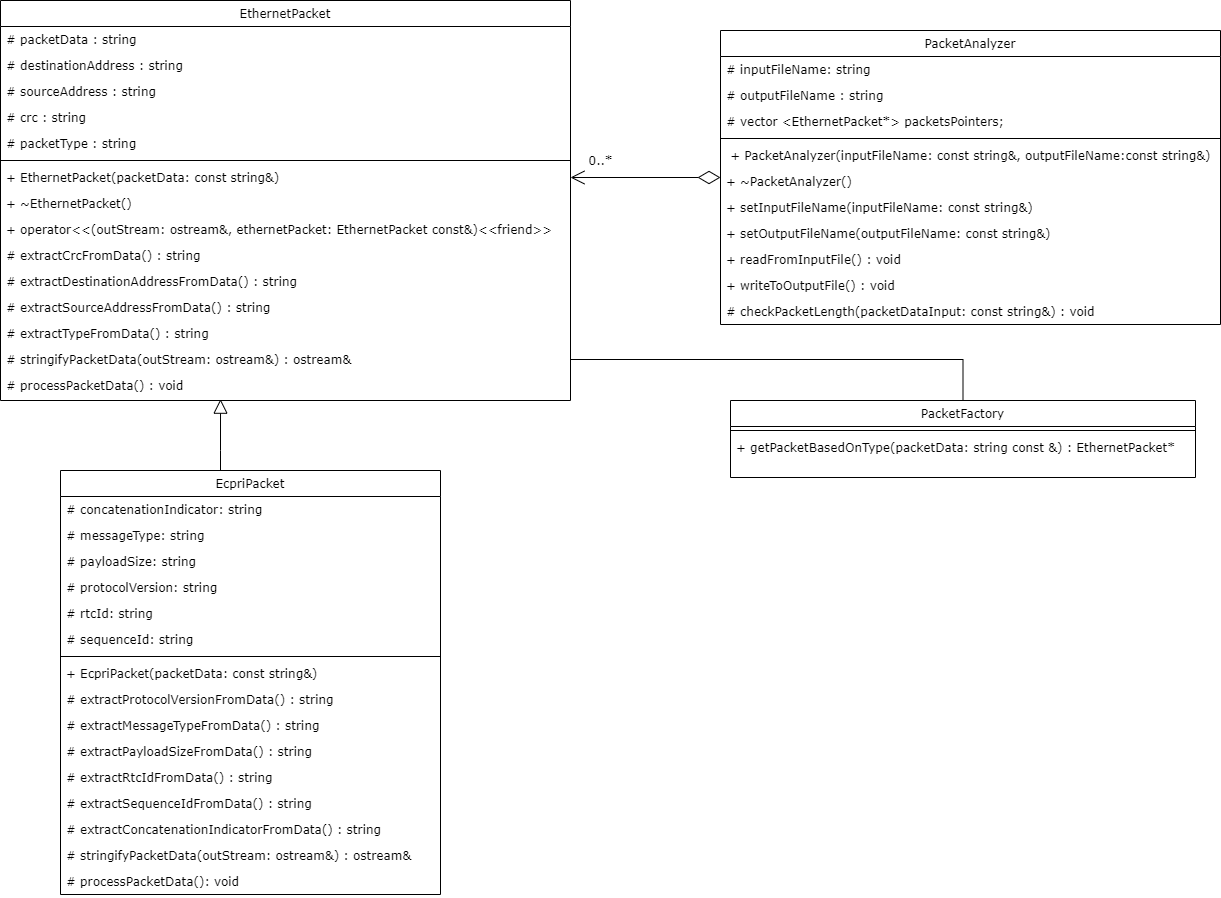

The diagram above was exported from draw.io. Its source (the exported page's mxGraphModel, read from the mxfile embedded in the PNG):
<mxGraphModel dx="1851" dy="584" grid="1" gridSize="10" guides="1" tooltips="1" connect="1" arrows="1" fold="1" page="1" pageScale="1" pageWidth="827" pageHeight="1169" math="0" shadow="0">
  <root>
    <mxCell id="WIyWlLk6GJQsqaUBKTNV-0" />
    <mxCell id="WIyWlLk6GJQsqaUBKTNV-1" parent="WIyWlLk6GJQsqaUBKTNV-0" />
    <mxCell id="zkfFHV4jXpPFQw0GAbJ--0" value="EthernetPacket" style="swimlane;fontStyle=0;align=center;verticalAlign=top;childLayout=stackLayout;horizontal=1;startSize=26;horizontalStack=0;resizeParent=1;resizeLast=0;collapsible=1;marginBottom=0;rounded=0;shadow=0;strokeWidth=1;fontFamily=Verdana;" parent="WIyWlLk6GJQsqaUBKTNV-1" vertex="1">
      <mxGeometry x="-300" y="10" width="570" height="400" as="geometry">
        <mxRectangle x="230" y="140" width="160" height="26" as="alternateBounds" />
      </mxGeometry>
    </mxCell>
    <mxCell id="F5RxFuhWScgyW9E67R9W-4" value="# packetData : string" style="text;align=left;verticalAlign=top;spacingLeft=4;spacingRight=4;overflow=hidden;rotatable=0;points=[[0,0.5],[1,0.5]];portConstraint=eastwest;fontFamily=Verdana;" parent="zkfFHV4jXpPFQw0GAbJ--0" vertex="1">
      <mxGeometry y="26" width="570" height="26" as="geometry" />
    </mxCell>
    <mxCell id="F5RxFuhWScgyW9E67R9W-0" value="# destinationAddress : string" style="text;align=left;verticalAlign=top;spacingLeft=4;spacingRight=4;overflow=hidden;rotatable=0;points=[[0,0.5],[1,0.5]];portConstraint=eastwest;fontFamily=Verdana;" parent="zkfFHV4jXpPFQw0GAbJ--0" vertex="1">
      <mxGeometry y="52" width="570" height="26" as="geometry" />
    </mxCell>
    <mxCell id="F5RxFuhWScgyW9E67R9W-1" value="# sourceAddress : string" style="text;align=left;verticalAlign=top;spacingLeft=4;spacingRight=4;overflow=hidden;rotatable=0;points=[[0,0.5],[1,0.5]];portConstraint=eastwest;fontFamily=Verdana;" parent="zkfFHV4jXpPFQw0GAbJ--0" vertex="1">
      <mxGeometry y="78" width="570" height="26" as="geometry" />
    </mxCell>
    <mxCell id="F5RxFuhWScgyW9E67R9W-2" value="# crc : string" style="text;align=left;verticalAlign=top;spacingLeft=4;spacingRight=4;overflow=hidden;rotatable=0;points=[[0,0.5],[1,0.5]];portConstraint=eastwest;fontFamily=Verdana;" parent="zkfFHV4jXpPFQw0GAbJ--0" vertex="1">
      <mxGeometry y="104" width="570" height="26" as="geometry" />
    </mxCell>
    <mxCell id="zkfFHV4jXpPFQw0GAbJ--1" value="# packetType : string" style="text;align=left;verticalAlign=top;spacingLeft=4;spacingRight=4;overflow=hidden;rotatable=0;points=[[0,0.5],[1,0.5]];portConstraint=eastwest;fontFamily=Verdana;" parent="zkfFHV4jXpPFQw0GAbJ--0" vertex="1">
      <mxGeometry y="130" width="570" height="26" as="geometry" />
    </mxCell>
    <mxCell id="zkfFHV4jXpPFQw0GAbJ--4" value="" style="line;html=1;strokeWidth=1;align=left;verticalAlign=middle;spacingTop=-1;spacingLeft=3;spacingRight=3;rotatable=0;labelPosition=right;points=[];portConstraint=eastwest;fontFamily=Verdana;" parent="zkfFHV4jXpPFQw0GAbJ--0" vertex="1">
      <mxGeometry y="156" width="570" height="8" as="geometry" />
    </mxCell>
    <mxCell id="cyIWCCznizQE3p-FWGAR-11" value="+ EthernetPacket(packetData: const string&amp;)&#10;" style="text;align=left;verticalAlign=top;spacingLeft=4;spacingRight=4;overflow=hidden;rotatable=0;points=[[0,0.5],[1,0.5]];portConstraint=eastwest;fontFamily=Verdana;" parent="zkfFHV4jXpPFQw0GAbJ--0" vertex="1">
      <mxGeometry y="164" width="570" height="26" as="geometry" />
    </mxCell>
    <mxCell id="cyIWCCznizQE3p-FWGAR-12" value="+ ~EthernetPacket()&#10;" style="text;align=left;verticalAlign=top;spacingLeft=4;spacingRight=4;overflow=hidden;rotatable=0;points=[[0,0.5],[1,0.5]];portConstraint=eastwest;fontFamily=Verdana;" parent="zkfFHV4jXpPFQw0GAbJ--0" vertex="1">
      <mxGeometry y="190" width="570" height="26" as="geometry" />
    </mxCell>
    <mxCell id="cyIWCCznizQE3p-FWGAR-17" value="+ operator&lt;&lt;(outStream: ostream&amp;, ethernetPacket: EthernetPacket const&amp;)&lt;&lt;friend&gt;&gt;" style="text;align=left;verticalAlign=top;spacingLeft=4;spacingRight=4;overflow=hidden;rotatable=0;points=[[0,0.5],[1,0.5]];portConstraint=eastwest;fontFamily=Verdana;" parent="zkfFHV4jXpPFQw0GAbJ--0" vertex="1">
      <mxGeometry y="216" width="570" height="26" as="geometry" />
    </mxCell>
    <mxCell id="cyIWCCznizQE3p-FWGAR-13" value="# extractCrcFromData() : string&#10;" style="text;align=left;verticalAlign=top;spacingLeft=4;spacingRight=4;overflow=hidden;rotatable=0;points=[[0,0.5],[1,0.5]];portConstraint=eastwest;fontFamily=Verdana;" parent="zkfFHV4jXpPFQw0GAbJ--0" vertex="1">
      <mxGeometry y="242" width="570" height="26" as="geometry" />
    </mxCell>
    <mxCell id="cyIWCCznizQE3p-FWGAR-14" value="# extractDestinationAddressFromData() : string&#10;" style="text;align=left;verticalAlign=top;spacingLeft=4;spacingRight=4;overflow=hidden;rotatable=0;points=[[0,0.5],[1,0.5]];portConstraint=eastwest;fontFamily=Verdana;" parent="zkfFHV4jXpPFQw0GAbJ--0" vertex="1">
      <mxGeometry y="268" width="570" height="26" as="geometry" />
    </mxCell>
    <mxCell id="cyIWCCznizQE3p-FWGAR-15" value="# extractSourceAddressFromData() : string&#10;" style="text;align=left;verticalAlign=top;spacingLeft=4;spacingRight=4;overflow=hidden;rotatable=0;points=[[0,0.5],[1,0.5]];portConstraint=eastwest;fontFamily=Verdana;" parent="zkfFHV4jXpPFQw0GAbJ--0" vertex="1">
      <mxGeometry y="294" width="570" height="26" as="geometry" />
    </mxCell>
    <mxCell id="cyIWCCznizQE3p-FWGAR-16" value="# extractTypeFromData() : string&#10;" style="text;align=left;verticalAlign=top;spacingLeft=4;spacingRight=4;overflow=hidden;rotatable=0;points=[[0,0.5],[1,0.5]];portConstraint=eastwest;fontFamily=Verdana;" parent="zkfFHV4jXpPFQw0GAbJ--0" vertex="1">
      <mxGeometry y="320" width="570" height="26" as="geometry" />
    </mxCell>
    <mxCell id="cyIWCCznizQE3p-FWGAR-18" value="# stringifyPacketData(outStream: ostream&amp;) : ostream&amp;&#10;" style="text;align=left;verticalAlign=top;spacingLeft=4;spacingRight=4;overflow=hidden;rotatable=0;points=[[0,0.5],[1,0.5]];portConstraint=eastwest;fontFamily=Verdana;" parent="zkfFHV4jXpPFQw0GAbJ--0" vertex="1">
      <mxGeometry y="346" width="570" height="26" as="geometry" />
    </mxCell>
    <mxCell id="cyIWCCznizQE3p-FWGAR-19" value="# processPacketData() : void&#10;" style="text;align=left;verticalAlign=top;spacingLeft=4;spacingRight=4;overflow=hidden;rotatable=0;points=[[0,0.5],[1,0.5]];portConstraint=eastwest;fontFamily=Verdana;" parent="zkfFHV4jXpPFQw0GAbJ--0" vertex="1">
      <mxGeometry y="372" width="570" height="26" as="geometry" />
    </mxCell>
    <mxCell id="cyIWCCznizQE3p-FWGAR-29" style="edgeStyle=orthogonalEdgeStyle;rounded=0;orthogonalLoop=1;jettySize=auto;html=1;entryX=0.386;entryY=1.026;entryDx=0;entryDy=0;entryPerimeter=0;endArrow=block;endFill=0;fontFamily=Verdana;endSize=12;" parent="WIyWlLk6GJQsqaUBKTNV-1" source="zkfFHV4jXpPFQw0GAbJ--6" target="cyIWCCznizQE3p-FWGAR-19" edge="1">
      <mxGeometry relative="1" as="geometry">
        <Array as="points">
          <mxPoint x="-80" y="460" />
          <mxPoint x="-80" y="460" />
        </Array>
      </mxGeometry>
    </mxCell>
    <mxCell id="zkfFHV4jXpPFQw0GAbJ--6" value="EcpriPacket" style="swimlane;fontStyle=0;align=center;verticalAlign=top;childLayout=stackLayout;horizontal=1;startSize=26;horizontalStack=0;resizeParent=1;resizeLast=0;collapsible=1;marginBottom=0;rounded=0;shadow=0;strokeWidth=1;fontFamily=Verdana;" parent="WIyWlLk6GJQsqaUBKTNV-1" vertex="1">
      <mxGeometry x="-240" y="480" width="380" height="424" as="geometry">
        <mxRectangle x="130" y="380" width="160" height="26" as="alternateBounds" />
      </mxGeometry>
    </mxCell>
    <mxCell id="F5RxFuhWScgyW9E67R9W-5" value="# concatenationIndicator: string" style="text;align=left;verticalAlign=top;spacingLeft=4;spacingRight=4;overflow=hidden;rotatable=0;points=[[0,0.5],[1,0.5]];portConstraint=eastwest;fontFamily=Verdana;" parent="zkfFHV4jXpPFQw0GAbJ--6" vertex="1">
      <mxGeometry y="26" width="380" height="26" as="geometry" />
    </mxCell>
    <mxCell id="F5RxFuhWScgyW9E67R9W-6" value="# messageType: string" style="text;align=left;verticalAlign=top;spacingLeft=4;spacingRight=4;overflow=hidden;rotatable=0;points=[[0,0.5],[1,0.5]];portConstraint=eastwest;fontFamily=Verdana;" parent="zkfFHV4jXpPFQw0GAbJ--6" vertex="1">
      <mxGeometry y="52" width="380" height="26" as="geometry" />
    </mxCell>
    <mxCell id="F5RxFuhWScgyW9E67R9W-7" value="# payloadSize: string" style="text;align=left;verticalAlign=top;spacingLeft=4;spacingRight=4;overflow=hidden;rotatable=0;points=[[0,0.5],[1,0.5]];portConstraint=eastwest;fontFamily=Verdana;" parent="zkfFHV4jXpPFQw0GAbJ--6" vertex="1">
      <mxGeometry y="78" width="380" height="26" as="geometry" />
    </mxCell>
    <mxCell id="F5RxFuhWScgyW9E67R9W-8" value="# protocolVersion: string" style="text;align=left;verticalAlign=top;spacingLeft=4;spacingRight=4;overflow=hidden;rotatable=0;points=[[0,0.5],[1,0.5]];portConstraint=eastwest;fontFamily=Verdana;" parent="zkfFHV4jXpPFQw0GAbJ--6" vertex="1">
      <mxGeometry y="104" width="380" height="26" as="geometry" />
    </mxCell>
    <mxCell id="F5RxFuhWScgyW9E67R9W-9" value="# rtcId: string" style="text;align=left;verticalAlign=top;spacingLeft=4;spacingRight=4;overflow=hidden;rotatable=0;points=[[0,0.5],[1,0.5]];portConstraint=eastwest;fontFamily=Verdana;" parent="zkfFHV4jXpPFQw0GAbJ--6" vertex="1">
      <mxGeometry y="130" width="380" height="26" as="geometry" />
    </mxCell>
    <mxCell id="F5RxFuhWScgyW9E67R9W-3" value="# sequenceId: string" style="text;align=left;verticalAlign=top;spacingLeft=4;spacingRight=4;overflow=hidden;rotatable=0;points=[[0,0.5],[1,0.5]];portConstraint=eastwest;fontFamily=Verdana;" parent="zkfFHV4jXpPFQw0GAbJ--6" vertex="1">
      <mxGeometry y="156" width="380" height="26" as="geometry" />
    </mxCell>
    <mxCell id="zkfFHV4jXpPFQw0GAbJ--9" value="" style="line;html=1;strokeWidth=1;align=left;verticalAlign=middle;spacingTop=-1;spacingLeft=3;spacingRight=3;rotatable=0;labelPosition=right;points=[];portConstraint=eastwest;fontFamily=Verdana;" parent="zkfFHV4jXpPFQw0GAbJ--6" vertex="1">
      <mxGeometry y="182" width="380" height="8" as="geometry" />
    </mxCell>
    <mxCell id="cyIWCCznizQE3p-FWGAR-20" value="+ EcpriPacket(packetData: const string&amp;)&#10;" style="text;align=left;verticalAlign=top;spacingLeft=4;spacingRight=4;overflow=hidden;rotatable=0;points=[[0,0.5],[1,0.5]];portConstraint=eastwest;fontFamily=Verdana;" parent="zkfFHV4jXpPFQw0GAbJ--6" vertex="1">
      <mxGeometry y="190" width="380" height="26" as="geometry" />
    </mxCell>
    <mxCell id="cyIWCCznizQE3p-FWGAR-21" value="# extractProtocolVersionFromData() : string&#10;" style="text;align=left;verticalAlign=top;spacingLeft=4;spacingRight=4;overflow=hidden;rotatable=0;points=[[0,0.5],[1,0.5]];portConstraint=eastwest;fontFamily=Verdana;" parent="zkfFHV4jXpPFQw0GAbJ--6" vertex="1">
      <mxGeometry y="216" width="380" height="26" as="geometry" />
    </mxCell>
    <mxCell id="cyIWCCznizQE3p-FWGAR-22" value="# extractMessageTypeFromData() : string&#10;" style="text;align=left;verticalAlign=top;spacingLeft=4;spacingRight=4;overflow=hidden;rotatable=0;points=[[0,0.5],[1,0.5]];portConstraint=eastwest;fontFamily=Verdana;" parent="zkfFHV4jXpPFQw0GAbJ--6" vertex="1">
      <mxGeometry y="242" width="380" height="26" as="geometry" />
    </mxCell>
    <mxCell id="cyIWCCznizQE3p-FWGAR-23" value="# extractPayloadSizeFromData() : string&#10;" style="text;align=left;verticalAlign=top;spacingLeft=4;spacingRight=4;overflow=hidden;rotatable=0;points=[[0,0.5],[1,0.5]];portConstraint=eastwest;fontFamily=Verdana;" parent="zkfFHV4jXpPFQw0GAbJ--6" vertex="1">
      <mxGeometry y="268" width="380" height="26" as="geometry" />
    </mxCell>
    <mxCell id="cyIWCCznizQE3p-FWGAR-24" value="# extractRtcIdFromData() : string&#10;" style="text;align=left;verticalAlign=top;spacingLeft=4;spacingRight=4;overflow=hidden;rotatable=0;points=[[0,0.5],[1,0.5]];portConstraint=eastwest;fontFamily=Verdana;" parent="zkfFHV4jXpPFQw0GAbJ--6" vertex="1">
      <mxGeometry y="294" width="380" height="26" as="geometry" />
    </mxCell>
    <mxCell id="cyIWCCznizQE3p-FWGAR-25" value="# extractSequenceIdFromData() : string&#10;" style="text;align=left;verticalAlign=top;spacingLeft=4;spacingRight=4;overflow=hidden;rotatable=0;points=[[0,0.5],[1,0.5]];portConstraint=eastwest;fontFamily=Verdana;" parent="zkfFHV4jXpPFQw0GAbJ--6" vertex="1">
      <mxGeometry y="320" width="380" height="26" as="geometry" />
    </mxCell>
    <mxCell id="cyIWCCznizQE3p-FWGAR-26" value="# extractConcatenationIndicatorFromData() : string&#10;" style="text;align=left;verticalAlign=top;spacingLeft=4;spacingRight=4;overflow=hidden;rotatable=0;points=[[0,0.5],[1,0.5]];portConstraint=eastwest;fontFamily=Verdana;" parent="zkfFHV4jXpPFQw0GAbJ--6" vertex="1">
      <mxGeometry y="346" width="380" height="26" as="geometry" />
    </mxCell>
    <mxCell id="cyIWCCznizQE3p-FWGAR-27" value="# stringifyPacketData(outStream: ostream&amp;) : ostream&amp;&#10;" style="text;align=left;verticalAlign=top;spacingLeft=4;spacingRight=4;overflow=hidden;rotatable=0;points=[[0,0.5],[1,0.5]];portConstraint=eastwest;fontFamily=Verdana;" parent="zkfFHV4jXpPFQw0GAbJ--6" vertex="1">
      <mxGeometry y="372" width="380" height="26" as="geometry" />
    </mxCell>
    <mxCell id="cyIWCCznizQE3p-FWGAR-28" value="# processPacketData(): void" style="text;align=left;verticalAlign=top;spacingLeft=4;spacingRight=4;overflow=hidden;rotatable=0;points=[[0,0.5],[1,0.5]];portConstraint=eastwest;fontFamily=Verdana;" parent="zkfFHV4jXpPFQw0GAbJ--6" vertex="1">
      <mxGeometry y="398" width="380" height="26" as="geometry" />
    </mxCell>
    <mxCell id="cyIWCCznizQE3p-FWGAR-31" style="edgeStyle=orthogonalEdgeStyle;rounded=0;orthogonalLoop=1;jettySize=auto;html=1;entryX=1;entryY=0.5;entryDx=0;entryDy=0;endArrow=open;endFill=0;endSize=12;fontFamily=Verdana;startArrow=diamondThin;startFill=0;targetPerimeterSpacing=1;sourcePerimeterSpacing=0;startSize=20;" parent="WIyWlLk6GJQsqaUBKTNV-1" source="F5RxFuhWScgyW9E67R9W-17" target="cyIWCCznizQE3p-FWGAR-11" edge="1">
      <mxGeometry relative="1" as="geometry" />
    </mxCell>
    <mxCell id="F5RxFuhWScgyW9E67R9W-17" value="PacketAnalyzer" style="swimlane;fontStyle=0;align=center;verticalAlign=top;childLayout=stackLayout;horizontal=1;startSize=26;horizontalStack=0;resizeParent=1;resizeLast=0;collapsible=1;marginBottom=0;rounded=0;shadow=0;strokeWidth=1;fontFamily=Verdana;" parent="WIyWlLk6GJQsqaUBKTNV-1" vertex="1">
      <mxGeometry x="420" y="40" width="500" height="294" as="geometry">
        <mxRectangle x="230" y="140" width="160" height="26" as="alternateBounds" />
      </mxGeometry>
    </mxCell>
    <mxCell id="F5RxFuhWScgyW9E67R9W-18" value="# inputFileName: string" style="text;align=left;verticalAlign=top;spacingLeft=4;spacingRight=4;overflow=hidden;rotatable=0;points=[[0,0.5],[1,0.5]];portConstraint=eastwest;fontFamily=Verdana;" parent="F5RxFuhWScgyW9E67R9W-17" vertex="1">
      <mxGeometry y="26" width="500" height="26" as="geometry" />
    </mxCell>
    <mxCell id="F5RxFuhWScgyW9E67R9W-19" value="# outputFileName : string" style="text;align=left;verticalAlign=top;spacingLeft=4;spacingRight=4;overflow=hidden;rotatable=0;points=[[0,0.5],[1,0.5]];portConstraint=eastwest;fontFamily=Verdana;" parent="F5RxFuhWScgyW9E67R9W-17" vertex="1">
      <mxGeometry y="52" width="500" height="26" as="geometry" />
    </mxCell>
    <mxCell id="F5RxFuhWScgyW9E67R9W-20" value="# vector &lt;EthernetPacket*&gt; packetsPointers;" style="text;align=left;verticalAlign=top;spacingLeft=4;spacingRight=4;overflow=hidden;rotatable=0;points=[[0,0.5],[1,0.5]];portConstraint=eastwest;fontFamily=Verdana;" parent="F5RxFuhWScgyW9E67R9W-17" vertex="1">
      <mxGeometry y="78" width="500" height="26" as="geometry" />
    </mxCell>
    <mxCell id="F5RxFuhWScgyW9E67R9W-23" value="" style="line;html=1;strokeWidth=1;align=left;verticalAlign=middle;spacingTop=-1;spacingLeft=3;spacingRight=3;rotatable=0;labelPosition=right;points=[];portConstraint=eastwest;fontFamily=Verdana;" parent="F5RxFuhWScgyW9E67R9W-17" vertex="1">
      <mxGeometry y="104" width="500" height="8" as="geometry" />
    </mxCell>
    <mxCell id="F5RxFuhWScgyW9E67R9W-21" value=" + PacketAnalyzer(inputFileName: const string&amp;, outputFileName:const string&amp;)" style="text;align=left;verticalAlign=top;spacingLeft=4;spacingRight=4;overflow=hidden;rotatable=0;points=[[0,0.5],[1,0.5]];portConstraint=eastwest;fontFamily=Verdana;" parent="F5RxFuhWScgyW9E67R9W-17" vertex="1">
      <mxGeometry y="112" width="500" height="26" as="geometry" />
    </mxCell>
    <mxCell id="cyIWCCznizQE3p-FWGAR-9" value="+ ~PacketAnalyzer()" style="text;align=left;verticalAlign=top;spacingLeft=4;spacingRight=4;overflow=hidden;rotatable=0;points=[[0,0.5],[1,0.5]];portConstraint=eastwest;fontFamily=Verdana;" parent="F5RxFuhWScgyW9E67R9W-17" vertex="1">
      <mxGeometry y="138" width="500" height="26" as="geometry" />
    </mxCell>
    <mxCell id="F5RxFuhWScgyW9E67R9W-26" value="+ setInputFileName(inputFileName: const string&amp;)" style="text;align=left;verticalAlign=top;spacingLeft=4;spacingRight=4;overflow=hidden;rotatable=0;points=[[0,0.5],[1,0.5]];portConstraint=eastwest;fontFamily=Verdana;" parent="F5RxFuhWScgyW9E67R9W-17" vertex="1">
      <mxGeometry y="164" width="500" height="26" as="geometry" />
    </mxCell>
    <mxCell id="cyIWCCznizQE3p-FWGAR-10" value="+ setOutputFileName(outputFileName: const string&amp;)" style="text;align=left;verticalAlign=top;spacingLeft=4;spacingRight=4;overflow=hidden;rotatable=0;points=[[0,0.5],[1,0.5]];portConstraint=eastwest;fontFamily=Verdana;" parent="F5RxFuhWScgyW9E67R9W-17" vertex="1">
      <mxGeometry y="190" width="500" height="26" as="geometry" />
    </mxCell>
    <mxCell id="F5RxFuhWScgyW9E67R9W-35" value="+ readFromInputFile() : void" style="text;align=left;verticalAlign=top;spacingLeft=4;spacingRight=4;overflow=hidden;rotatable=0;points=[[0,0.5],[1,0.5]];portConstraint=eastwest;fontFamily=Verdana;" parent="F5RxFuhWScgyW9E67R9W-17" vertex="1">
      <mxGeometry y="216" width="500" height="26" as="geometry" />
    </mxCell>
    <mxCell id="F5RxFuhWScgyW9E67R9W-36" value="+ writeToOutputFile() : void" style="text;align=left;verticalAlign=top;spacingLeft=4;spacingRight=4;overflow=hidden;rotatable=0;points=[[0,0.5],[1,0.5]];portConstraint=eastwest;fontFamily=Verdana;" parent="F5RxFuhWScgyW9E67R9W-17" vertex="1">
      <mxGeometry y="242" width="500" height="26" as="geometry" />
    </mxCell>
    <mxCell id="49tIdwBCw0RV-q3T4sm7-0" value="# checkPacketLength(packetDataInput: const string&amp;) : void" style="text;align=left;verticalAlign=top;spacingLeft=4;spacingRight=4;overflow=hidden;rotatable=0;points=[[0,0.5],[1,0.5]];portConstraint=eastwest;fontFamily=Verdana;" parent="F5RxFuhWScgyW9E67R9W-17" vertex="1">
      <mxGeometry y="268" width="500" height="26" as="geometry" />
    </mxCell>
    <mxCell id="cyIWCCznizQE3p-FWGAR-30" style="edgeStyle=orthogonalEdgeStyle;rounded=0;orthogonalLoop=1;jettySize=auto;html=1;entryX=1;entryY=0.5;entryDx=0;entryDy=0;endArrow=none;endFill=0;endSize=12;fontFamily=Verdana;" parent="WIyWlLk6GJQsqaUBKTNV-1" source="cyIWCCznizQE3p-FWGAR-0" target="cyIWCCznizQE3p-FWGAR-18" edge="1">
      <mxGeometry relative="1" as="geometry">
        <Array as="points">
          <mxPoint x="663" y="369" />
        </Array>
      </mxGeometry>
    </mxCell>
    <mxCell id="cyIWCCznizQE3p-FWGAR-0" value="PacketFactory" style="swimlane;fontStyle=0;align=center;verticalAlign=top;childLayout=stackLayout;horizontal=1;startSize=26;horizontalStack=0;resizeParent=1;resizeLast=0;collapsible=1;marginBottom=0;rounded=0;shadow=0;strokeWidth=1;fontFamily=Verdana;" parent="WIyWlLk6GJQsqaUBKTNV-1" vertex="1">
      <mxGeometry x="430" y="410" width="465" height="77" as="geometry">
        <mxRectangle x="230" y="140" width="160" height="26" as="alternateBounds" />
      </mxGeometry>
    </mxCell>
    <mxCell id="cyIWCCznizQE3p-FWGAR-6" value="" style="line;html=1;strokeWidth=1;align=left;verticalAlign=middle;spacingTop=-1;spacingLeft=3;spacingRight=3;rotatable=0;labelPosition=right;points=[];portConstraint=eastwest;fontFamily=Verdana;" parent="cyIWCCznizQE3p-FWGAR-0" vertex="1">
      <mxGeometry y="26" width="465" height="8" as="geometry" />
    </mxCell>
    <mxCell id="cyIWCCznizQE3p-FWGAR-7" value="+ getPacketBasedOnType(packetData: string const &amp;) : EthernetPacket*&#10;" style="text;align=left;verticalAlign=top;spacingLeft=4;spacingRight=4;overflow=hidden;rotatable=0;points=[[0,0.5],[1,0.5]];portConstraint=eastwest;fontFamily=Verdana;" parent="cyIWCCznizQE3p-FWGAR-0" vertex="1">
      <mxGeometry y="34" width="465" height="26" as="geometry" />
    </mxCell>
    <mxCell id="cyIWCCznizQE3p-FWGAR-32" value="0..*" style="text;html=1;align=center;verticalAlign=middle;resizable=0;points=[];autosize=1;fontFamily=Verdana;" parent="WIyWlLk6GJQsqaUBKTNV-1" vertex="1">
      <mxGeometry x="280" y="160" width="40" height="20" as="geometry" />
    </mxCell>
  </root>
</mxGraphModel>